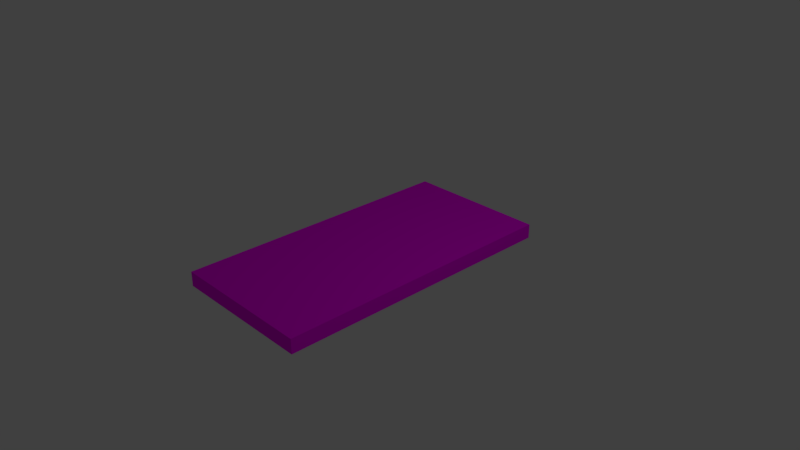 # Source: Table.blend  (saved by Blender 2.79.0; exported with 4.5.12 LTS)
import bpy
from mathutils import Matrix  # noqa: F401  (used for matrix-valued properties, if any)

bpy.ops.wm.read_factory_settings(use_empty=True)
scene = bpy.context.scene
scene.name = 'Scene'

# ---- collections
col_collection_1 = bpy.data.collections.new('Collection 1'); scene.collection.children.link(col_collection_1)

# ---- images (referenced by path relative to the original .blend; pixels are not part of the script)
import os
ASSET_DIR = os.environ.get("B2B_ASSET_DIR", "")  # directory of the original .blend (textures are referenced by path, not embedded)
HERE = os.path.dirname(os.path.abspath(__file__))  # packed textures are extracted next to this script under _unpacked/

def load_image(name, relpath, width, height, colorspace="sRGB"):
    """Load a texture the original file referenced (path relative to the .blend, or extracted next to this script)."""
    p = next((c for c in (os.path.join(HERE, relpath), os.path.join(ASSET_DIR, relpath)) if relpath and os.path.exists(c)), "")
    if p:
        img = bpy.data.images.load(p, check_existing=True)
        img.name = name
    else:  # same state as the original file: an image datablock whose file is absent (Cycles renders it pink)
        img = bpy.data.images.new(name, width, height)
        img.source = "FILE"
        img.filepath = "//" + (relpath or name)
    img.colorspace_settings.name = colorspace
    return img
img_uv_table_top = load_image('UV Table Top', '', 1024, 1024, 'sRGB')

# ---- materials (node trees are filled in below, after node groups)
mat_material = bpy.data.materials.new('Material')
mat_material.alpha_threshold = 0.0
mat_material.roughness = 0.5
mat_material.line_color = (0.0, 0.0, 0.0, 1.0)

# ---- material node trees
mat_material.use_nodes = True; mat_material.node_tree.nodes.clear()
_N = mat_material.node_tree.nodes; _L = mat_material.node_tree.links
n0 = _N.new('ShaderNodeOutputMaterial'); n0.name = 'Material Output'; n0.location = (300, 300)
n1 = _N.new('ShaderNodeBsdfDiffuse'); n1.name = 'Diffuse BSDF'; n1.location = (10, 300)
n2 = _N.new('ShaderNodeTexImage'); n2.name = 'Image Texture'; n2.location = (-180, 300)
n2.width = 140
n2.image = img_uv_table_top
_L.new(n1.outputs[0], n0.inputs[0])
_L.new(n2.outputs[0], n1.inputs[0])
n0.is_active_output = True

# ---- world
world_world = bpy.data.worlds.new('World'); scene.world = world_world
world_world.color = (0.05088, 0.05088, 0.05088)
world_world.use_sun_shadow = False
world_world.sun_shadow_jitter_overblur = 0.0
world_world.cycles.sampling_method = 'MANUAL'

# ---- cameras
cam_camera = bpy.data.cameras.new('Camera')
cam_camera.clip_end = 100.0
cam_camera.lens = 35.0
cam_camera.sensor_width = 32.0
cam_camera.sensor_height = 18.0
cam_camera.ortho_scale = 7.314
cam_camera.dof.focus_distance = 0.0

# ---- lights
light_lamp = bpy.data.lights.new('Lamp', 'POINT')
light_lamp.transmission_factor = 0.0
light_lamp.cutoff_distance = 30.0
light_lamp.energy = 100.0
light_lamp.shadow_buffer_clip_start = 1.001
light_lamp.shadow_soft_size = 0.1
light_lamp.shadow_maximum_resolution = 0.006
light_lamp.use_absolute_resolution = True

# ---- meshes
me_cube = bpy.data.meshes.new('Cube')
me_cube.from_pydata([(1.0, 1.0, -1.0), (1.0, -1.0, -1.0), (-1.0, -1.0, -1.0), (-1.0, 1.0, -1.0), (1.0, 1.0, 1.0), (1.0, -1.0, 1.0), (-1.0, -1.0, 1.0), (-1.0, 1.0, 1.0)], [], [(0, 1, 2, 3), (4, 7, 6, 5), (0, 4, 5, 1), (1, 5, 6, 2), (2, 6, 7, 3), (4, 0, 3, 7)])
_uv = me_cube.uv_layers.new(name='UVMap')
_uv.uv.foreach_set('vector', [0.5, 0.75, 0.25, 0.75, 0.25, 0.5, 0.5, 0.5, 0.5, 8.665e-05, 0.5, 0.25, 0.25, 0.25, 0.25, 8.659e-05, 0.5, 0.75, 0.5, 0.9999, 0.25, 0.9999, 0.25, 0.75, 0.25, 0.75, 8.659e-05, 0.75, 8.659e-05, 0.5, 0.25, 0.5, 0.25, 0.5, 0.25, 0.25, 0.5, 0.25, 0.5, 0.5, 0.75, 0.75, 0.5, 0.75, 0.5, 0.5, 0.75, 0.5])
me_cube.materials.append(mat_material)
me_cube.use_remesh_preserve_volume = False
me_cube.use_remesh_preserve_attributes = False
me_cube.use_mirror_vertex_groups = False
me_cube.update()

# ---- objects
ob_cube = bpy.data.objects.new('Cube', me_cube)
ob_lamp = bpy.data.objects.new('Lamp', light_lamp)
ob_camera = bpy.data.objects.new('Camera', cam_camera)

# ---- transforms, parenting, visibility, modifiers, constraints
ob_cube.location = (0.0, 0.0, 0.0)
ob_cube.scale = (1.0, 2.0, 0.1)
ob_cube.lock_rotations_4d = False
ob_cube.empty_display_type = 'ARROWS'
ob_cube.lineart.crease_threshold = 0.0
ob_lamp.location = (4.076, 1.005, 5.904)
ob_lamp.rotation_euler = (0.6503, 0.05522, 1.866)
ob_lamp.lock_rotations_4d = False
ob_lamp.empty_display_type = 'ARROWS'
ob_lamp.color = (0.0, 0.0, 0.0, 0.0)
ob_lamp.lineart.crease_threshold = 0.0
ob_camera.location = (7.481, -6.508, 5.344)
ob_camera.rotation_euler = (1.109, 0.0, 0.8149)
ob_camera.lock_rotations_4d = False
ob_camera.empty_display_type = 'ARROWS'
ob_camera.color = (0.0, 0.0, 0.0, 0.0)
ob_camera.display_type = 'WIRE'
ob_camera.lineart.crease_threshold = 0.0

# ---- collection membership
col_collection_1.objects.link(ob_cube)
col_collection_1.objects.link(ob_lamp)
col_collection_1.objects.link(ob_camera)

# ---- scene / render settings (as saved in the file)
scene.camera = ob_camera
scene.frame_start = 1; scene.frame_end = 250; scene.frame_set(1)
scene.render.engine = 'CYCLES'
scene.render.resolution_percentage = 50
scene.render.dither_intensity = 0.0
scene.cycles.use_denoising = False
scene.cycles.samples = 128
scene.cycles.sampling_pattern = 'TABULATED_SOBOL'
scene.cycles.use_adaptive_sampling = False
scene.cycles.use_light_tree = False
scene.cycles.blur_glossy = 0.0
scene.cycles.sample_clamp_indirect = 0.0
scene.view_settings.view_transform = 'Standard'
bpy.context.view_layer.update()
